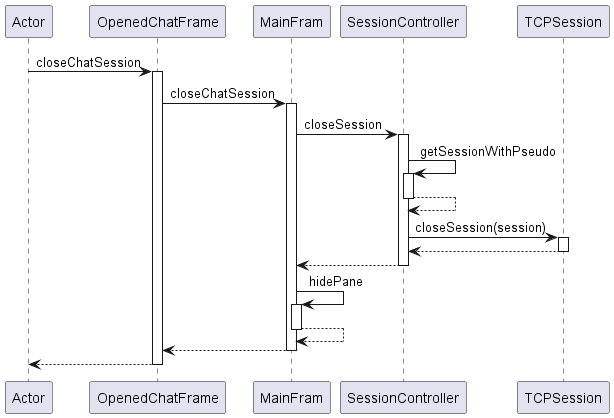

The diagram above was rendered by PlantUML. Its source (embedded in the PNG):
@startuml
participant Actor
Actor -> OpenedChatFrame : closeChatSession
activate OpenedChatFrame
OpenedChatFrame -> MainFram : closeChatSession
activate MainFram
MainFram -> SessionController : closeSession
activate SessionController
SessionController -> SessionController : getSessionWithPseudo
activate SessionController
SessionController --> SessionController
deactivate SessionController
SessionController -> TCPSession : closeSession(session)
activate TCPSession
TCPSession --> SessionController
deactivate TCPSession
SessionController --> MainFram
deactivate SessionController
MainFram -> MainFram : hidePane
activate MainFram
MainFram --> MainFram
deactivate MainFram
MainFram --> OpenedChatFrame
deactivate MainFram
return
@enduml